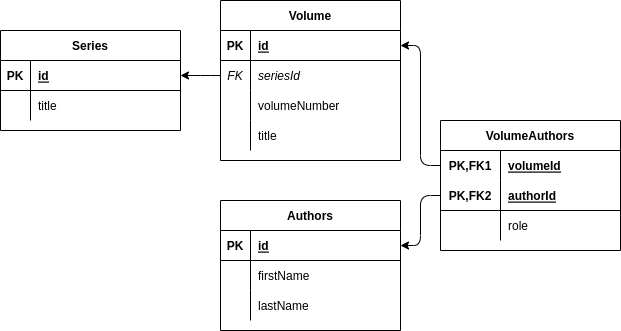

The diagram above was exported from draw.io. Its source (the exported page's mxGraphModel, read from the mxfile embedded in the PNG):
<mxGraphModel dx="738" dy="444" grid="1" gridSize="10" guides="1" tooltips="1" connect="1" arrows="1" fold="1" page="1" pageScale="1" pageWidth="827" pageHeight="1169" math="0" shadow="0">
  <root>
    <mxCell id="0" />
    <mxCell id="1" parent="0" />
    <mxCell id="2" value="Volume" style="shape=table;startSize=30;container=1;collapsible=1;childLayout=tableLayout;fixedRows=1;rowLines=0;fontStyle=1;align=center;resizeLast=1;" vertex="1" parent="1">
      <mxGeometry x="260" y="40" width="180" height="160" as="geometry" />
    </mxCell>
    <mxCell id="3" value="" style="shape=partialRectangle;collapsible=0;dropTarget=0;pointerEvents=0;fillColor=none;top=0;left=0;bottom=1;right=0;points=[[0,0.5],[1,0.5]];portConstraint=eastwest;" vertex="1" parent="2">
      <mxGeometry y="30" width="180" height="30" as="geometry" />
    </mxCell>
    <mxCell id="4" value="PK" style="shape=partialRectangle;connectable=0;fillColor=none;top=0;left=0;bottom=0;right=0;fontStyle=1;overflow=hidden;" vertex="1" parent="3">
      <mxGeometry width="30" height="30" as="geometry">
        <mxRectangle width="30" height="30" as="alternateBounds" />
      </mxGeometry>
    </mxCell>
    <mxCell id="5" value="id" style="shape=partialRectangle;connectable=0;fillColor=none;top=0;left=0;bottom=0;right=0;align=left;spacingLeft=6;fontStyle=5;overflow=hidden;" vertex="1" parent="3">
      <mxGeometry x="30" width="150" height="30" as="geometry">
        <mxRectangle width="150" height="30" as="alternateBounds" />
      </mxGeometry>
    </mxCell>
    <mxCell id="6" value="" style="shape=partialRectangle;collapsible=0;dropTarget=0;pointerEvents=0;fillColor=none;top=0;left=0;bottom=0;right=0;points=[[0,0.5],[1,0.5]];portConstraint=eastwest;" vertex="1" parent="2">
      <mxGeometry y="60" width="180" height="30" as="geometry" />
    </mxCell>
    <mxCell id="7" value="FK" style="shape=partialRectangle;connectable=0;fillColor=none;top=0;left=0;bottom=0;right=0;editable=1;overflow=hidden;fontStyle=2" vertex="1" parent="6">
      <mxGeometry width="30" height="30" as="geometry">
        <mxRectangle width="30" height="30" as="alternateBounds" />
      </mxGeometry>
    </mxCell>
    <mxCell id="8" value="seriesId" style="shape=partialRectangle;connectable=0;fillColor=none;top=0;left=0;bottom=0;right=0;align=left;spacingLeft=6;overflow=hidden;fontStyle=2" vertex="1" parent="6">
      <mxGeometry x="30" width="150" height="30" as="geometry">
        <mxRectangle width="150" height="30" as="alternateBounds" />
      </mxGeometry>
    </mxCell>
    <mxCell id="9" value="" style="shape=partialRectangle;collapsible=0;dropTarget=0;pointerEvents=0;fillColor=none;top=0;left=0;bottom=0;right=0;points=[[0,0.5],[1,0.5]];portConstraint=eastwest;" vertex="1" parent="2">
      <mxGeometry y="90" width="180" height="30" as="geometry" />
    </mxCell>
    <mxCell id="10" value="" style="shape=partialRectangle;connectable=0;fillColor=none;top=0;left=0;bottom=0;right=0;editable=1;overflow=hidden;" vertex="1" parent="9">
      <mxGeometry width="30" height="30" as="geometry">
        <mxRectangle width="30" height="30" as="alternateBounds" />
      </mxGeometry>
    </mxCell>
    <mxCell id="11" value="volumeNumber" style="shape=partialRectangle;connectable=0;fillColor=none;top=0;left=0;bottom=0;right=0;align=left;spacingLeft=6;overflow=hidden;" vertex="1" parent="9">
      <mxGeometry x="30" width="150" height="30" as="geometry">
        <mxRectangle width="150" height="30" as="alternateBounds" />
      </mxGeometry>
    </mxCell>
    <mxCell id="12" value="" style="shape=partialRectangle;collapsible=0;dropTarget=0;pointerEvents=0;fillColor=none;top=0;left=0;bottom=0;right=0;points=[[0,0.5],[1,0.5]];portConstraint=eastwest;" vertex="1" parent="2">
      <mxGeometry y="120" width="180" height="30" as="geometry" />
    </mxCell>
    <mxCell id="13" value="" style="shape=partialRectangle;connectable=0;fillColor=none;top=0;left=0;bottom=0;right=0;editable=1;overflow=hidden;" vertex="1" parent="12">
      <mxGeometry width="30" height="30" as="geometry">
        <mxRectangle width="30" height="30" as="alternateBounds" />
      </mxGeometry>
    </mxCell>
    <mxCell id="14" value="title" style="shape=partialRectangle;connectable=0;fillColor=none;top=0;left=0;bottom=0;right=0;align=left;spacingLeft=6;overflow=hidden;" vertex="1" parent="12">
      <mxGeometry x="30" width="150" height="30" as="geometry">
        <mxRectangle width="150" height="30" as="alternateBounds" />
      </mxGeometry>
    </mxCell>
    <mxCell id="15" value="Series" style="shape=table;startSize=30;container=1;collapsible=1;childLayout=tableLayout;fixedRows=1;rowLines=0;fontStyle=1;align=center;resizeLast=1;" vertex="1" parent="1">
      <mxGeometry x="40" y="70" width="180" height="100" as="geometry" />
    </mxCell>
    <mxCell id="16" value="" style="shape=partialRectangle;collapsible=0;dropTarget=0;pointerEvents=0;fillColor=none;top=0;left=0;bottom=1;right=0;points=[[0,0.5],[1,0.5]];portConstraint=eastwest;" vertex="1" parent="15">
      <mxGeometry y="30" width="180" height="30" as="geometry" />
    </mxCell>
    <mxCell id="17" value="PK" style="shape=partialRectangle;connectable=0;fillColor=none;top=0;left=0;bottom=0;right=0;fontStyle=1;overflow=hidden;" vertex="1" parent="16">
      <mxGeometry width="30" height="30" as="geometry">
        <mxRectangle width="30" height="30" as="alternateBounds" />
      </mxGeometry>
    </mxCell>
    <mxCell id="18" value="id" style="shape=partialRectangle;connectable=0;fillColor=none;top=0;left=0;bottom=0;right=0;align=left;spacingLeft=6;fontStyle=5;overflow=hidden;" vertex="1" parent="16">
      <mxGeometry x="30" width="150" height="30" as="geometry">
        <mxRectangle width="150" height="30" as="alternateBounds" />
      </mxGeometry>
    </mxCell>
    <mxCell id="25" value="" style="shape=partialRectangle;collapsible=0;dropTarget=0;pointerEvents=0;fillColor=none;top=0;left=0;bottom=0;right=0;points=[[0,0.5],[1,0.5]];portConstraint=eastwest;" vertex="1" parent="15">
      <mxGeometry y="60" width="180" height="30" as="geometry" />
    </mxCell>
    <mxCell id="26" value="" style="shape=partialRectangle;connectable=0;fillColor=none;top=0;left=0;bottom=0;right=0;editable=1;overflow=hidden;" vertex="1" parent="25">
      <mxGeometry width="30" height="30" as="geometry">
        <mxRectangle width="30" height="30" as="alternateBounds" />
      </mxGeometry>
    </mxCell>
    <mxCell id="27" value="title" style="shape=partialRectangle;connectable=0;fillColor=none;top=0;left=0;bottom=0;right=0;align=left;spacingLeft=6;overflow=hidden;" vertex="1" parent="25">
      <mxGeometry x="30" width="150" height="30" as="geometry">
        <mxRectangle width="150" height="30" as="alternateBounds" />
      </mxGeometry>
    </mxCell>
    <mxCell id="28" value="" style="edgeStyle=elbowEdgeStyle;elbow=horizontal;endArrow=classic;html=1;" edge="1" parent="1" source="6" target="16">
      <mxGeometry width="50" height="50" relative="1" as="geometry">
        <mxPoint x="330" y="250" as="sourcePoint" />
        <mxPoint x="380" y="200" as="targetPoint" />
      </mxGeometry>
    </mxCell>
    <mxCell id="29" value="Authors" style="shape=table;startSize=30;container=1;collapsible=1;childLayout=tableLayout;fixedRows=1;rowLines=0;fontStyle=1;align=center;resizeLast=1;" vertex="1" parent="1">
      <mxGeometry x="260" y="240" width="180" height="130" as="geometry" />
    </mxCell>
    <mxCell id="30" value="" style="shape=partialRectangle;collapsible=0;dropTarget=0;pointerEvents=0;fillColor=none;top=0;left=0;bottom=1;right=0;points=[[0,0.5],[1,0.5]];portConstraint=eastwest;" vertex="1" parent="29">
      <mxGeometry y="30" width="180" height="30" as="geometry" />
    </mxCell>
    <mxCell id="31" value="PK" style="shape=partialRectangle;connectable=0;fillColor=none;top=0;left=0;bottom=0;right=0;fontStyle=1;overflow=hidden;" vertex="1" parent="30">
      <mxGeometry width="30" height="30" as="geometry">
        <mxRectangle width="30" height="30" as="alternateBounds" />
      </mxGeometry>
    </mxCell>
    <mxCell id="32" value="id" style="shape=partialRectangle;connectable=0;fillColor=none;top=0;left=0;bottom=0;right=0;align=left;spacingLeft=6;fontStyle=5;overflow=hidden;" vertex="1" parent="30">
      <mxGeometry x="30" width="150" height="30" as="geometry">
        <mxRectangle width="150" height="30" as="alternateBounds" />
      </mxGeometry>
    </mxCell>
    <mxCell id="33" value="" style="shape=partialRectangle;collapsible=0;dropTarget=0;pointerEvents=0;fillColor=none;top=0;left=0;bottom=0;right=0;points=[[0,0.5],[1,0.5]];portConstraint=eastwest;" vertex="1" parent="29">
      <mxGeometry y="60" width="180" height="30" as="geometry" />
    </mxCell>
    <mxCell id="34" value="" style="shape=partialRectangle;connectable=0;fillColor=none;top=0;left=0;bottom=0;right=0;editable=1;overflow=hidden;" vertex="1" parent="33">
      <mxGeometry width="30" height="30" as="geometry">
        <mxRectangle width="30" height="30" as="alternateBounds" />
      </mxGeometry>
    </mxCell>
    <mxCell id="35" value="firstName" style="shape=partialRectangle;connectable=0;fillColor=none;top=0;left=0;bottom=0;right=0;align=left;spacingLeft=6;overflow=hidden;" vertex="1" parent="33">
      <mxGeometry x="30" width="150" height="30" as="geometry">
        <mxRectangle width="150" height="30" as="alternateBounds" />
      </mxGeometry>
    </mxCell>
    <mxCell id="36" value="" style="shape=partialRectangle;collapsible=0;dropTarget=0;pointerEvents=0;fillColor=none;top=0;left=0;bottom=0;right=0;points=[[0,0.5],[1,0.5]];portConstraint=eastwest;" vertex="1" parent="29">
      <mxGeometry y="90" width="180" height="30" as="geometry" />
    </mxCell>
    <mxCell id="37" value="" style="shape=partialRectangle;connectable=0;fillColor=none;top=0;left=0;bottom=0;right=0;editable=1;overflow=hidden;" vertex="1" parent="36">
      <mxGeometry width="30" height="30" as="geometry">
        <mxRectangle width="30" height="30" as="alternateBounds" />
      </mxGeometry>
    </mxCell>
    <mxCell id="38" value="lastName" style="shape=partialRectangle;connectable=0;fillColor=none;top=0;left=0;bottom=0;right=0;align=left;spacingLeft=6;overflow=hidden;" vertex="1" parent="36">
      <mxGeometry x="30" width="150" height="30" as="geometry">
        <mxRectangle width="150" height="30" as="alternateBounds" />
      </mxGeometry>
    </mxCell>
    <mxCell id="39" value="VolumeAuthors" style="shape=table;startSize=30;container=1;collapsible=1;childLayout=tableLayout;fixedRows=1;rowLines=0;fontStyle=1;align=center;resizeLast=1;" vertex="1" parent="1">
      <mxGeometry x="480" y="160" width="180" height="130" as="geometry" />
    </mxCell>
    <mxCell id="40" value="" style="shape=partialRectangle;collapsible=0;dropTarget=0;pointerEvents=0;fillColor=none;top=0;left=0;bottom=0;right=0;points=[[0,0.5],[1,0.5]];portConstraint=eastwest;" vertex="1" parent="39">
      <mxGeometry y="30" width="180" height="30" as="geometry" />
    </mxCell>
    <mxCell id="41" value="PK,FK1" style="shape=partialRectangle;connectable=0;fillColor=none;top=0;left=0;bottom=0;right=0;fontStyle=1;overflow=hidden;" vertex="1" parent="40">
      <mxGeometry width="60" height="30" as="geometry">
        <mxRectangle width="60" height="30" as="alternateBounds" />
      </mxGeometry>
    </mxCell>
    <mxCell id="42" value="volumeId" style="shape=partialRectangle;connectable=0;fillColor=none;top=0;left=0;bottom=0;right=0;align=left;spacingLeft=6;fontStyle=5;overflow=hidden;" vertex="1" parent="40">
      <mxGeometry x="60" width="120" height="30" as="geometry">
        <mxRectangle width="120" height="30" as="alternateBounds" />
      </mxGeometry>
    </mxCell>
    <mxCell id="43" value="" style="shape=partialRectangle;collapsible=0;dropTarget=0;pointerEvents=0;fillColor=none;top=0;left=0;bottom=1;right=0;points=[[0,0.5],[1,0.5]];portConstraint=eastwest;" vertex="1" parent="39">
      <mxGeometry y="60" width="180" height="30" as="geometry" />
    </mxCell>
    <mxCell id="44" value="PK,FK2" style="shape=partialRectangle;connectable=0;fillColor=none;top=0;left=0;bottom=0;right=0;fontStyle=1;overflow=hidden;" vertex="1" parent="43">
      <mxGeometry width="60" height="30" as="geometry">
        <mxRectangle width="60" height="30" as="alternateBounds" />
      </mxGeometry>
    </mxCell>
    <mxCell id="45" value="authorId" style="shape=partialRectangle;connectable=0;fillColor=none;top=0;left=0;bottom=0;right=0;align=left;spacingLeft=6;fontStyle=5;overflow=hidden;" vertex="1" parent="43">
      <mxGeometry x="60" width="120" height="30" as="geometry">
        <mxRectangle width="120" height="30" as="alternateBounds" />
      </mxGeometry>
    </mxCell>
    <mxCell id="46" value="" style="shape=partialRectangle;collapsible=0;dropTarget=0;pointerEvents=0;fillColor=none;top=0;left=0;bottom=0;right=0;points=[[0,0.5],[1,0.5]];portConstraint=eastwest;" vertex="1" parent="39">
      <mxGeometry y="90" width="180" height="30" as="geometry" />
    </mxCell>
    <mxCell id="47" value="" style="shape=partialRectangle;connectable=0;fillColor=none;top=0;left=0;bottom=0;right=0;editable=1;overflow=hidden;" vertex="1" parent="46">
      <mxGeometry width="60" height="30" as="geometry">
        <mxRectangle width="60" height="30" as="alternateBounds" />
      </mxGeometry>
    </mxCell>
    <mxCell id="48" value="role" style="shape=partialRectangle;connectable=0;fillColor=none;top=0;left=0;bottom=0;right=0;align=left;spacingLeft=6;overflow=hidden;" vertex="1" parent="46">
      <mxGeometry x="60" width="120" height="30" as="geometry">
        <mxRectangle width="120" height="30" as="alternateBounds" />
      </mxGeometry>
    </mxCell>
    <mxCell id="52" value="" style="edgeStyle=elbowEdgeStyle;elbow=horizontal;endArrow=classic;html=1;" edge="1" parent="1" source="40" target="3">
      <mxGeometry width="50" height="50" relative="1" as="geometry">
        <mxPoint x="270" y="125" as="sourcePoint" />
        <mxPoint x="230" y="125" as="targetPoint" />
      </mxGeometry>
    </mxCell>
    <mxCell id="53" value="" style="edgeStyle=elbowEdgeStyle;elbow=horizontal;endArrow=classic;html=1;" edge="1" parent="1" source="43" target="30">
      <mxGeometry width="50" height="50" relative="1" as="geometry">
        <mxPoint x="490" y="95" as="sourcePoint" />
        <mxPoint x="450" y="95" as="targetPoint" />
      </mxGeometry>
    </mxCell>
  </root>
</mxGraphModel>